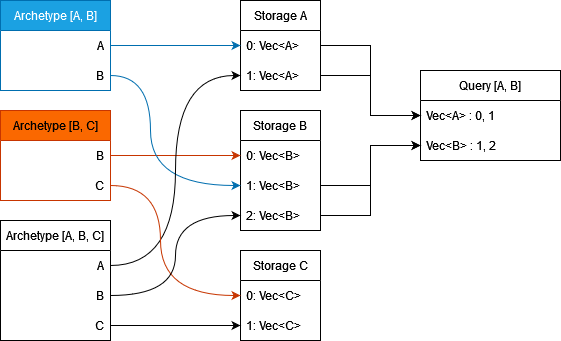

The diagram above was exported from draw.io. Its source (the exported page's mxGraphModel, read from the mxfile embedded in the PNG):
<mxGraphModel dx="982" dy="530" grid="1" gridSize="10" guides="1" tooltips="1" connect="1" arrows="1" fold="1" page="1" pageScale="1" pageWidth="1100" pageHeight="1100" math="0" shadow="0">
  <root>
    <mxCell id="0" />
    <mxCell id="1" parent="0" />
    <mxCell id="sCXh1h9hfhhqFJ09q6Xb-1" value="Archetype [A, B]" style="swimlane;fontStyle=0;childLayout=stackLayout;horizontal=1;startSize=30;horizontalStack=0;resizeParent=1;resizeParentMax=0;resizeLast=0;collapsible=1;marginBottom=0;fillColor=#1ba1e2;strokeColor=#006EAF;fontColor=#ffffff;" vertex="1" parent="1">
      <mxGeometry x="40" y="40" width="110" height="90" as="geometry" />
    </mxCell>
    <mxCell id="sCXh1h9hfhhqFJ09q6Xb-2" value="A" style="text;strokeColor=none;fillColor=none;align=right;verticalAlign=middle;spacingLeft=4;spacingRight=4;overflow=hidden;points=[[0,0.5],[1,0.5]];portConstraint=eastwest;rotatable=0;imageAlign=left;direction=east;" vertex="1" parent="sCXh1h9hfhhqFJ09q6Xb-1">
      <mxGeometry y="30" width="110" height="30" as="geometry" />
    </mxCell>
    <mxCell id="sCXh1h9hfhhqFJ09q6Xb-3" value="B" style="text;strokeColor=none;fillColor=none;align=right;verticalAlign=middle;spacingLeft=4;spacingRight=4;overflow=hidden;points=[[0,0.5],[1,0.5]];portConstraint=eastwest;rotatable=0;imageAlign=left;direction=east;" vertex="1" parent="sCXh1h9hfhhqFJ09q6Xb-1">
      <mxGeometry y="60" width="110" height="30" as="geometry" />
    </mxCell>
    <mxCell id="sCXh1h9hfhhqFJ09q6Xb-7" value="Archetype [B, C]" style="swimlane;fontStyle=0;childLayout=stackLayout;horizontal=1;startSize=30;horizontalStack=0;resizeParent=1;resizeParentMax=0;resizeLast=0;collapsible=1;marginBottom=0;fillColor=#fa6800;strokeColor=#C73500;fontColor=#000000;" vertex="1" parent="1">
      <mxGeometry x="40" y="150" width="110" height="90" as="geometry" />
    </mxCell>
    <mxCell id="sCXh1h9hfhhqFJ09q6Xb-8" value="B" style="text;strokeColor=none;fillColor=none;align=right;verticalAlign=middle;spacingLeft=4;spacingRight=4;overflow=hidden;points=[[0,0.5],[1,0.5]];portConstraint=eastwest;rotatable=0;imageAlign=left;direction=east;" vertex="1" parent="sCXh1h9hfhhqFJ09q6Xb-7">
      <mxGeometry y="30" width="110" height="30" as="geometry" />
    </mxCell>
    <mxCell id="sCXh1h9hfhhqFJ09q6Xb-9" value="C" style="text;strokeColor=none;fillColor=none;align=right;verticalAlign=middle;spacingLeft=4;spacingRight=4;overflow=hidden;points=[[0,0.5],[1,0.5]];portConstraint=eastwest;rotatable=0;imageAlign=left;direction=east;" vertex="1" parent="sCXh1h9hfhhqFJ09q6Xb-7">
      <mxGeometry y="60" width="110" height="30" as="geometry" />
    </mxCell>
    <mxCell id="sCXh1h9hfhhqFJ09q6Xb-11" value="Archetype [A, B, C]" style="swimlane;fontStyle=0;childLayout=stackLayout;horizontal=1;startSize=30;horizontalStack=0;resizeParent=1;resizeParentMax=0;resizeLast=0;collapsible=1;marginBottom=0;" vertex="1" parent="1">
      <mxGeometry x="40" y="260" width="110" height="120" as="geometry" />
    </mxCell>
    <mxCell id="sCXh1h9hfhhqFJ09q6Xb-12" value="A" style="text;strokeColor=none;fillColor=none;align=right;verticalAlign=middle;spacingLeft=4;spacingRight=4;overflow=hidden;points=[[0,0.5],[1,0.5]];portConstraint=eastwest;rotatable=0;imageAlign=left;direction=east;" vertex="1" parent="sCXh1h9hfhhqFJ09q6Xb-11">
      <mxGeometry y="30" width="110" height="30" as="geometry" />
    </mxCell>
    <mxCell id="sCXh1h9hfhhqFJ09q6Xb-13" value="B" style="text;strokeColor=none;fillColor=none;align=right;verticalAlign=middle;spacingLeft=4;spacingRight=4;overflow=hidden;points=[[0,0.5],[1,0.5]];portConstraint=eastwest;rotatable=0;imageAlign=left;direction=east;" vertex="1" parent="sCXh1h9hfhhqFJ09q6Xb-11">
      <mxGeometry y="60" width="110" height="30" as="geometry" />
    </mxCell>
    <mxCell id="sCXh1h9hfhhqFJ09q6Xb-14" value="C" style="text;strokeColor=none;fillColor=none;align=right;verticalAlign=middle;spacingLeft=4;spacingRight=4;overflow=hidden;points=[[0,0.5],[1,0.5]];portConstraint=eastwest;rotatable=0;imageAlign=left;direction=east;" vertex="1" parent="sCXh1h9hfhhqFJ09q6Xb-11">
      <mxGeometry y="90" width="110" height="30" as="geometry" />
    </mxCell>
    <mxCell id="sCXh1h9hfhhqFJ09q6Xb-20" value="Storage A" style="swimlane;fontStyle=0;childLayout=stackLayout;horizontal=1;startSize=30;horizontalStack=0;resizeParent=1;resizeParentMax=0;resizeLast=0;collapsible=1;marginBottom=0;" vertex="1" parent="1">
      <mxGeometry x="280" y="40" width="80" height="90" as="geometry" />
    </mxCell>
    <mxCell id="sCXh1h9hfhhqFJ09q6Xb-21" value="0: Vec&lt;A&gt;" style="text;strokeColor=none;fillColor=none;align=left;verticalAlign=middle;spacingLeft=4;spacingRight=4;overflow=hidden;points=[[0,0.5],[1,0.5]];portConstraint=eastwest;rotatable=0;" vertex="1" parent="sCXh1h9hfhhqFJ09q6Xb-20">
      <mxGeometry y="30" width="80" height="30" as="geometry" />
    </mxCell>
    <mxCell id="sCXh1h9hfhhqFJ09q6Xb-22" value="1: Vec&lt;A&gt;" style="text;strokeColor=none;fillColor=none;align=left;verticalAlign=middle;spacingLeft=4;spacingRight=4;overflow=hidden;points=[[0,0.5],[1,0.5]];portConstraint=eastwest;rotatable=0;" vertex="1" parent="sCXh1h9hfhhqFJ09q6Xb-20">
      <mxGeometry y="60" width="80" height="30" as="geometry" />
    </mxCell>
    <mxCell id="sCXh1h9hfhhqFJ09q6Xb-24" value="Storage B" style="swimlane;fontStyle=0;childLayout=stackLayout;horizontal=1;startSize=30;horizontalStack=0;resizeParent=1;resizeParentMax=0;resizeLast=0;collapsible=1;marginBottom=0;" vertex="1" parent="1">
      <mxGeometry x="280" y="150" width="80" height="120" as="geometry" />
    </mxCell>
    <mxCell id="sCXh1h9hfhhqFJ09q6Xb-25" value="0: Vec&lt;B&gt;" style="text;strokeColor=none;fillColor=none;align=left;verticalAlign=middle;spacingLeft=4;spacingRight=4;overflow=hidden;points=[[0,0.5],[1,0.5]];portConstraint=eastwest;rotatable=0;" vertex="1" parent="sCXh1h9hfhhqFJ09q6Xb-24">
      <mxGeometry y="30" width="80" height="30" as="geometry" />
    </mxCell>
    <mxCell id="sCXh1h9hfhhqFJ09q6Xb-26" value="1: Vec&lt;B&gt;" style="text;strokeColor=none;fillColor=none;align=left;verticalAlign=middle;spacingLeft=4;spacingRight=4;overflow=hidden;points=[[0,0.5],[1,0.5]];portConstraint=eastwest;rotatable=0;" vertex="1" parent="sCXh1h9hfhhqFJ09q6Xb-24">
      <mxGeometry y="60" width="80" height="30" as="geometry" />
    </mxCell>
    <mxCell id="sCXh1h9hfhhqFJ09q6Xb-27" value="2: Vec&lt;B&gt;" style="text;strokeColor=none;fillColor=none;align=left;verticalAlign=middle;spacingLeft=4;spacingRight=4;overflow=hidden;points=[[0,0.5],[1,0.5]];portConstraint=eastwest;rotatable=0;" vertex="1" parent="sCXh1h9hfhhqFJ09q6Xb-24">
      <mxGeometry y="90" width="80" height="30" as="geometry" />
    </mxCell>
    <mxCell id="sCXh1h9hfhhqFJ09q6Xb-28" value="Storage C" style="swimlane;fontStyle=0;childLayout=stackLayout;horizontal=1;startSize=30;horizontalStack=0;resizeParent=1;resizeParentMax=0;resizeLast=0;collapsible=1;marginBottom=0;" vertex="1" parent="1">
      <mxGeometry x="280" y="290" width="80" height="90" as="geometry" />
    </mxCell>
    <mxCell id="sCXh1h9hfhhqFJ09q6Xb-29" value="0: Vec&lt;C&gt;" style="text;strokeColor=none;fillColor=none;align=left;verticalAlign=middle;spacingLeft=4;spacingRight=4;overflow=hidden;points=[[0,0.5],[1,0.5]];portConstraint=eastwest;rotatable=0;" vertex="1" parent="sCXh1h9hfhhqFJ09q6Xb-28">
      <mxGeometry y="30" width="80" height="30" as="geometry" />
    </mxCell>
    <mxCell id="sCXh1h9hfhhqFJ09q6Xb-30" value="1: Vec&lt;C&gt;" style="text;strokeColor=none;fillColor=none;align=left;verticalAlign=middle;spacingLeft=4;spacingRight=4;overflow=hidden;points=[[0,0.5],[1,0.5]];portConstraint=eastwest;rotatable=0;" vertex="1" parent="sCXh1h9hfhhqFJ09q6Xb-28">
      <mxGeometry y="60" width="80" height="30" as="geometry" />
    </mxCell>
    <mxCell id="sCXh1h9hfhhqFJ09q6Xb-50" style="edgeStyle=orthogonalEdgeStyle;jumpStyle=arc;orthogonalLoop=1;jettySize=auto;html=1;exitX=1;exitY=0.5;exitDx=0;exitDy=0;entryX=0;entryY=0.5;entryDx=0;entryDy=0;curved=1;strokeColor=#006EAF;fillColor=#1ba1e2;" edge="1" parent="1" source="sCXh1h9hfhhqFJ09q6Xb-2" target="sCXh1h9hfhhqFJ09q6Xb-21">
      <mxGeometry relative="1" as="geometry" />
    </mxCell>
    <mxCell id="sCXh1h9hfhhqFJ09q6Xb-53" style="edgeStyle=orthogonalEdgeStyle;curved=1;jumpStyle=arc;orthogonalLoop=1;jettySize=auto;html=1;exitX=1;exitY=0.5;exitDx=0;exitDy=0;entryX=0;entryY=0.5;entryDx=0;entryDy=0;strokeColor=#C73500;fillColor=#fa6800;" edge="1" parent="1" source="sCXh1h9hfhhqFJ09q6Xb-8" target="sCXh1h9hfhhqFJ09q6Xb-25">
      <mxGeometry relative="1" as="geometry" />
    </mxCell>
    <mxCell id="sCXh1h9hfhhqFJ09q6Xb-54" style="edgeStyle=orthogonalEdgeStyle;curved=1;jumpStyle=arc;orthogonalLoop=1;jettySize=auto;html=1;exitX=1;exitY=0.5;exitDx=0;exitDy=0;entryX=0;entryY=0.5;entryDx=0;entryDy=0;strokeColor=default;" edge="1" parent="1" source="sCXh1h9hfhhqFJ09q6Xb-14" target="sCXh1h9hfhhqFJ09q6Xb-30">
      <mxGeometry relative="1" as="geometry" />
    </mxCell>
    <mxCell id="sCXh1h9hfhhqFJ09q6Xb-55" style="edgeStyle=orthogonalEdgeStyle;curved=1;jumpStyle=arc;orthogonalLoop=1;jettySize=auto;html=1;exitX=1;exitY=0.5;exitDx=0;exitDy=0;entryX=0;entryY=0.5;entryDx=0;entryDy=0;strokeColor=#006EAF;fillColor=#1ba1e2;" edge="1" parent="1" source="sCXh1h9hfhhqFJ09q6Xb-3" target="sCXh1h9hfhhqFJ09q6Xb-26">
      <mxGeometry relative="1" as="geometry">
        <Array as="points">
          <mxPoint x="190" y="115" />
          <mxPoint x="190" y="225" />
        </Array>
      </mxGeometry>
    </mxCell>
    <mxCell id="sCXh1h9hfhhqFJ09q6Xb-56" style="edgeStyle=orthogonalEdgeStyle;curved=1;jumpStyle=arc;orthogonalLoop=1;jettySize=auto;html=1;exitX=1;exitY=0.5;exitDx=0;exitDy=0;entryX=0;entryY=0.5;entryDx=0;entryDy=0;strokeColor=default;" edge="1" parent="1" source="sCXh1h9hfhhqFJ09q6Xb-12" target="sCXh1h9hfhhqFJ09q6Xb-22">
      <mxGeometry relative="1" as="geometry" />
    </mxCell>
    <mxCell id="sCXh1h9hfhhqFJ09q6Xb-57" style="edgeStyle=orthogonalEdgeStyle;curved=1;jumpStyle=arc;orthogonalLoop=1;jettySize=auto;html=1;exitX=1;exitY=0.5;exitDx=0;exitDy=0;entryX=0;entryY=0.5;entryDx=0;entryDy=0;strokeColor=#C73500;fillColor=#fa6800;" edge="1" parent="1" source="sCXh1h9hfhhqFJ09q6Xb-9" target="sCXh1h9hfhhqFJ09q6Xb-29">
      <mxGeometry relative="1" as="geometry">
        <Array as="points">
          <mxPoint x="200" y="225" />
          <mxPoint x="200" y="335" />
        </Array>
      </mxGeometry>
    </mxCell>
    <mxCell id="sCXh1h9hfhhqFJ09q6Xb-58" style="edgeStyle=orthogonalEdgeStyle;curved=1;jumpStyle=arc;orthogonalLoop=1;jettySize=auto;html=1;exitX=1;exitY=0.5;exitDx=0;exitDy=0;entryX=0;entryY=0.5;entryDx=0;entryDy=0;strokeColor=default;" edge="1" parent="1" source="sCXh1h9hfhhqFJ09q6Xb-13" target="sCXh1h9hfhhqFJ09q6Xb-27">
      <mxGeometry relative="1" as="geometry" />
    </mxCell>
    <mxCell id="sCXh1h9hfhhqFJ09q6Xb-61" value="Query [A, B]" style="swimlane;fontStyle=0;childLayout=stackLayout;horizontal=1;startSize=30;horizontalStack=0;resizeParent=1;resizeParentMax=0;resizeLast=0;collapsible=1;marginBottom=0;" vertex="1" parent="1">
      <mxGeometry x="460" y="110" width="140" height="90" as="geometry" />
    </mxCell>
    <mxCell id="sCXh1h9hfhhqFJ09q6Xb-62" value="Vec&lt;A&gt; : 0, 1" style="text;strokeColor=none;fillColor=none;align=left;verticalAlign=middle;spacingLeft=4;spacingRight=4;overflow=hidden;points=[[0,0.5],[1,0.5]];portConstraint=eastwest;rotatable=0;" vertex="1" parent="sCXh1h9hfhhqFJ09q6Xb-61">
      <mxGeometry y="30" width="140" height="30" as="geometry" />
    </mxCell>
    <mxCell id="sCXh1h9hfhhqFJ09q6Xb-63" value="Vec&lt;B&gt; : 1, 2" style="text;strokeColor=none;fillColor=none;align=left;verticalAlign=middle;spacingLeft=4;spacingRight=4;overflow=hidden;points=[[0,0.5],[1,0.5]];portConstraint=eastwest;rotatable=0;" vertex="1" parent="sCXh1h9hfhhqFJ09q6Xb-61">
      <mxGeometry y="60" width="140" height="30" as="geometry" />
    </mxCell>
    <mxCell id="sCXh1h9hfhhqFJ09q6Xb-72" style="edgeStyle=orthogonalEdgeStyle;jumpStyle=arc;orthogonalLoop=1;jettySize=auto;html=1;exitX=1;exitY=0.5;exitDx=0;exitDy=0;entryX=0;entryY=0.5;entryDx=0;entryDy=0;strokeColor=default;rounded=0;" edge="1" parent="1" source="sCXh1h9hfhhqFJ09q6Xb-21" target="sCXh1h9hfhhqFJ09q6Xb-62">
      <mxGeometry relative="1" as="geometry" />
    </mxCell>
    <mxCell id="sCXh1h9hfhhqFJ09q6Xb-73" style="edgeStyle=orthogonalEdgeStyle;rounded=0;jumpStyle=arc;orthogonalLoop=1;jettySize=auto;html=1;exitX=1;exitY=0.5;exitDx=0;exitDy=0;entryX=0;entryY=0.5;entryDx=0;entryDy=0;strokeColor=default;" edge="1" parent="1" source="sCXh1h9hfhhqFJ09q6Xb-22" target="sCXh1h9hfhhqFJ09q6Xb-62">
      <mxGeometry relative="1" as="geometry" />
    </mxCell>
    <mxCell id="sCXh1h9hfhhqFJ09q6Xb-74" style="edgeStyle=orthogonalEdgeStyle;rounded=0;jumpStyle=arc;orthogonalLoop=1;jettySize=auto;html=1;exitX=1;exitY=0.5;exitDx=0;exitDy=0;entryX=0;entryY=0.5;entryDx=0;entryDy=0;strokeColor=default;" edge="1" parent="1" source="sCXh1h9hfhhqFJ09q6Xb-26" target="sCXh1h9hfhhqFJ09q6Xb-63">
      <mxGeometry relative="1" as="geometry" />
    </mxCell>
    <mxCell id="sCXh1h9hfhhqFJ09q6Xb-76" style="edgeStyle=orthogonalEdgeStyle;rounded=0;jumpStyle=arc;orthogonalLoop=1;jettySize=auto;html=1;exitX=1;exitY=0.5;exitDx=0;exitDy=0;entryX=0;entryY=0.5;entryDx=0;entryDy=0;strokeColor=default;" edge="1" parent="1" source="sCXh1h9hfhhqFJ09q6Xb-27" target="sCXh1h9hfhhqFJ09q6Xb-63">
      <mxGeometry relative="1" as="geometry" />
    </mxCell>
  </root>
</mxGraphModel>